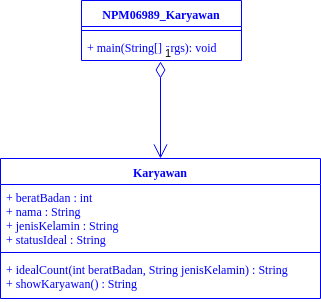

The diagram above was exported from draw.io. Its source (the exported page's mxGraphModel, read from the mxfile embedded in the PNG):
<mxGraphModel dx="854" dy="448" grid="1" gridSize="10" guides="1" tooltips="1" connect="1" arrows="1" fold="1" page="1" pageScale="1" pageWidth="850" pageHeight="1100" math="0" shadow="0">
  <root>
    <mxCell id="0" />
    <mxCell id="1" parent="0" />
    <mxCell id="IiKImj60aU-liLBGjk6m-1" value="Karyawan" style="swimlane;fontStyle=1;align=center;verticalAlign=top;childLayout=stackLayout;horizontal=1;startSize=26;horizontalStack=0;resizeParent=1;resizeParentMax=0;resizeLast=0;collapsible=1;marginBottom=0;fontColor=#0000FF;strokeColor=#0000FF;fontFamily=Times New Roman;" vertex="1" parent="1">
      <mxGeometry x="265" y="360" width="320" height="140" as="geometry" />
    </mxCell>
    <mxCell id="IiKImj60aU-liLBGjk6m-2" value="+ beratBadan : int &#10;+ nama : String&#10;+ jenisKelamin : String&#10;+ statusIdeal : String  " style="text;strokeColor=none;fillColor=none;align=left;verticalAlign=top;spacingLeft=4;spacingRight=4;overflow=hidden;rotatable=0;points=[[0,0.5],[1,0.5]];portConstraint=eastwest;fontColor=#0000FF;fontFamily=Times New Roman;" vertex="1" parent="IiKImj60aU-liLBGjk6m-1">
      <mxGeometry y="26" width="320" height="64" as="geometry" />
    </mxCell>
    <mxCell id="IiKImj60aU-liLBGjk6m-3" value="" style="line;strokeWidth=1;fillColor=none;align=left;verticalAlign=middle;spacingTop=-1;spacingLeft=3;spacingRight=3;rotatable=0;labelPosition=right;points=[];portConstraint=eastwest;strokeColor=#0000FF;" vertex="1" parent="IiKImj60aU-liLBGjk6m-1">
      <mxGeometry y="90" width="320" height="8" as="geometry" />
    </mxCell>
    <mxCell id="IiKImj60aU-liLBGjk6m-4" value="+ idealCount(int beratBadan, String jenisKelamin) : String&#10;+ showKaryawan() : String" style="text;strokeColor=none;fillColor=none;align=left;verticalAlign=top;spacingLeft=4;spacingRight=4;overflow=hidden;rotatable=0;points=[[0,0.5],[1,0.5]];portConstraint=eastwest;fontFamily=Times New Roman;fontColor=#0000FF;" vertex="1" parent="IiKImj60aU-liLBGjk6m-1">
      <mxGeometry y="98" width="320" height="42" as="geometry" />
    </mxCell>
    <mxCell id="IiKImj60aU-liLBGjk6m-5" value="NPM06989_Karyawan" style="swimlane;fontStyle=1;align=center;verticalAlign=top;childLayout=stackLayout;horizontal=1;startSize=26;horizontalStack=0;resizeParent=1;resizeParentMax=0;resizeLast=0;collapsible=1;marginBottom=0;strokeColor=#0000FF;fontColor=#0000FF;fontFamily=Times New Roman;" vertex="1" parent="1">
      <mxGeometry x="346" y="202" width="160" height="60" as="geometry" />
    </mxCell>
    <mxCell id="IiKImj60aU-liLBGjk6m-7" value="" style="line;strokeWidth=1;fillColor=none;align=left;verticalAlign=middle;spacingTop=-1;spacingLeft=3;spacingRight=3;rotatable=0;labelPosition=right;points=[];portConstraint=eastwest;strokeColor=#0000FF;" vertex="1" parent="IiKImj60aU-liLBGjk6m-5">
      <mxGeometry y="26" width="160" height="8" as="geometry" />
    </mxCell>
    <mxCell id="IiKImj60aU-liLBGjk6m-8" value="+ main(String[] args): void" style="text;strokeColor=none;fillColor=none;align=left;verticalAlign=top;spacingLeft=4;spacingRight=4;overflow=hidden;rotatable=0;points=[[0,0.5],[1,0.5]];portConstraint=eastwest;fontColor=#0000FF;fontFamily=Times New Roman;" vertex="1" parent="IiKImj60aU-liLBGjk6m-5">
      <mxGeometry y="34" width="160" height="26" as="geometry" />
    </mxCell>
    <mxCell id="IiKImj60aU-liLBGjk6m-11" value="1" style="endArrow=open;html=1;endSize=12;startArrow=diamondThin;startSize=14;startFill=0;edgeStyle=orthogonalEdgeStyle;align=left;verticalAlign=bottom;entryX=0.5;entryY=0;entryDx=0;entryDy=0;exitX=0.494;exitY=1.038;exitDx=0;exitDy=0;exitPerimeter=0;strokeColor=#0000FF;" edge="1" parent="1" source="IiKImj60aU-liLBGjk6m-8" target="IiKImj60aU-liLBGjk6m-1">
      <mxGeometry x="-1" y="3" relative="1" as="geometry">
        <mxPoint x="370" y="260" as="sourcePoint" />
        <mxPoint x="530" y="260" as="targetPoint" />
      </mxGeometry>
    </mxCell>
  </root>
</mxGraphModel>